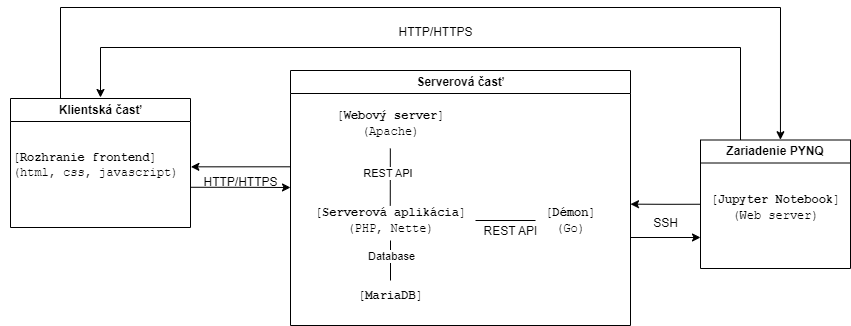

The diagram above was exported from draw.io. Its source (the exported page's mxGraphModel, read from the mxfile embedded in the PNG):
<mxGraphModel dx="2924" dy="1196" grid="1" gridSize="10" guides="1" tooltips="1" connect="1" arrows="1" fold="1" page="1" pageScale="1" pageWidth="850" pageHeight="1100" math="0" shadow="0">
  <root>
    <mxCell id="0" />
    <mxCell id="1" parent="0" />
    <mxCell id="drcdBz_oza3bC1cO6Tb5-6" style="edgeStyle=orthogonalEdgeStyle;rounded=0;orthogonalLoop=1;jettySize=auto;html=1;exitX=1.003;exitY=0.811;exitDx=0;exitDy=0;exitPerimeter=0;" parent="1" source="drcdBz_oza3bC1cO6Tb5-5" edge="1">
      <mxGeometry relative="1" as="geometry">
        <mxPoint x="170" y="540" as="sourcePoint" />
        <mxPoint x="280" y="540" as="targetPoint" />
      </mxGeometry>
    </mxCell>
    <mxCell id="drcdBz_oza3bC1cO6Tb5-2" value="Klientská časť" style="swimlane;whiteSpace=wrap;html=1;" parent="1" vertex="1">
      <mxGeometry y="451" width="180" height="129" as="geometry" />
    </mxCell>
    <mxCell id="drcdBz_oza3bC1cO6Tb5-5" value="&lt;pre dir=&quot;ltr&quot; data-ved=&quot;2ahUKEwjF_ZXd4-CFAxXGSEEAHXRWBxIQ3ewLegQIBRAT&quot; aria-label=&quot;Translated text&quot; style=&quot;text-align:left&quot; id=&quot;tw-target-text&quot; data-placeholder=&quot;Translation&quot; class=&quot;tw-data-text tw-text-large tw-ta&quot;&gt;&lt;span lang=&quot;sk&quot; class=&quot;Y2IQFc&quot;&gt;[&lt;b&gt;Rozhranie frontend&lt;/b&gt;]&lt;br&gt;(html, css, javascript)&lt;/span&gt;&lt;/pre&gt;" style="text;html=1;align=center;verticalAlign=middle;resizable=0;points=[];autosize=1;strokeColor=none;fillColor=none;" parent="drcdBz_oza3bC1cO6Tb5-2" vertex="1">
      <mxGeometry x="-10" y="32" width="190" height="70" as="geometry" />
    </mxCell>
    <mxCell id="drcdBz_oza3bC1cO6Tb5-26" style="edgeStyle=orthogonalEdgeStyle;rounded=0;orthogonalLoop=1;jettySize=auto;html=1;exitX=0;exitY=0.25;exitDx=0;exitDy=0;entryX=1.002;entryY=0.519;entryDx=0;entryDy=0;entryPerimeter=0;" parent="1" source="drcdBz_oza3bC1cO6Tb5-3" target="drcdBz_oza3bC1cO6Tb5-5" edge="1">
      <mxGeometry relative="1" as="geometry">
        <mxPoint x="200" y="520" as="targetPoint" />
        <Array as="points">
          <mxPoint x="280" y="519" />
        </Array>
      </mxGeometry>
    </mxCell>
    <mxCell id="drcdBz_oza3bC1cO6Tb5-28" style="edgeStyle=orthogonalEdgeStyle;rounded=0;orthogonalLoop=1;jettySize=auto;html=1;exitX=1;exitY=0.75;exitDx=0;exitDy=0;" parent="1" source="drcdBz_oza3bC1cO6Tb5-3" edge="1">
      <mxGeometry relative="1" as="geometry">
        <mxPoint x="690" y="590" as="targetPoint" />
        <Array as="points">
          <mxPoint x="620" y="590" />
          <mxPoint x="690" y="590" />
        </Array>
      </mxGeometry>
    </mxCell>
    <mxCell id="drcdBz_oza3bC1cO6Tb5-3" value="Serverová časť" style="swimlane;whiteSpace=wrap;html=1;" parent="1" vertex="1">
      <mxGeometry x="280" y="423" width="340" height="255" as="geometry" />
    </mxCell>
    <mxCell id="drcdBz_oza3bC1cO6Tb5-9" value="&lt;font face=&quot;monospace&quot;&gt;[&lt;b&gt;Webový server&lt;/b&gt;]&lt;/font&gt;&lt;div&gt;&lt;font face=&quot;monospace&quot;&gt;(Apache)&lt;/font&gt;&lt;/div&gt;" style="text;html=1;align=center;verticalAlign=middle;resizable=0;points=[];autosize=1;strokeColor=none;fillColor=none;" parent="drcdBz_oza3bC1cO6Tb5-3" vertex="1">
      <mxGeometry x="35" y="33" width="130" height="40" as="geometry" />
    </mxCell>
    <mxCell id="drcdBz_oza3bC1cO6Tb5-10" value="&lt;font face=&quot;monospace&quot;&gt;[&lt;b&gt;Serverová aplikácia&lt;/b&gt;]&lt;/font&gt;&lt;div&gt;&lt;font face=&quot;monospace&quot;&gt;(PHP, Nette)&lt;/font&gt;&lt;/div&gt;" style="text;html=1;align=center;verticalAlign=middle;resizable=0;points=[];autosize=1;strokeColor=none;fillColor=none;" parent="drcdBz_oza3bC1cO6Tb5-3" vertex="1">
      <mxGeometry x="15" y="130" width="170" height="40" as="geometry" />
    </mxCell>
    <mxCell id="drcdBz_oza3bC1cO6Tb5-13" value="" style="endArrow=none;html=1;rounded=0;entryX=0.503;entryY=0.996;entryDx=0;entryDy=0;entryPerimeter=0;exitX=0.502;exitY=0;exitDx=0;exitDy=0;exitPerimeter=0;" parent="drcdBz_oza3bC1cO6Tb5-3" edge="1">
      <mxGeometry width="50" height="50" relative="1" as="geometry">
        <mxPoint x="99.76000000000005" y="135.16" as="sourcePoint" />
        <mxPoint x="99.82999999999998" y="78.00000000000003" as="targetPoint" />
      </mxGeometry>
    </mxCell>
    <mxCell id="drcdBz_oza3bC1cO6Tb5-14" value="REST API&amp;nbsp;" style="edgeLabel;html=1;align=center;verticalAlign=middle;resizable=0;points=[];" parent="drcdBz_oza3bC1cO6Tb5-13" vertex="1" connectable="0">
      <mxGeometry x="0.1663" y="1" relative="1" as="geometry">
        <mxPoint as="offset" />
      </mxGeometry>
    </mxCell>
    <mxCell id="drcdBz_oza3bC1cO6Tb5-16" value="&lt;font face=&quot;monospace&quot;&gt;[&lt;b&gt;MariaDB&lt;/b&gt;]&lt;/font&gt;" style="text;html=1;align=center;verticalAlign=middle;resizable=0;points=[];autosize=1;strokeColor=none;fillColor=none;" parent="drcdBz_oza3bC1cO6Tb5-3" vertex="1">
      <mxGeometry x="55" y="210" width="90" height="30" as="geometry" />
    </mxCell>
    <mxCell id="drcdBz_oza3bC1cO6Tb5-17" value="" style="endArrow=none;html=1;rounded=0;entryX=0.5;entryY=1;entryDx=0;entryDy=0;entryPerimeter=0;" parent="drcdBz_oza3bC1cO6Tb5-3" target="drcdBz_oza3bC1cO6Tb5-10" edge="1">
      <mxGeometry width="50" height="50" relative="1" as="geometry">
        <mxPoint x="100" y="210" as="sourcePoint" />
        <mxPoint x="130" y="190" as="targetPoint" />
      </mxGeometry>
    </mxCell>
    <mxCell id="drcdBz_oza3bC1cO6Tb5-18" value="Database" style="edgeLabel;html=1;align=center;verticalAlign=middle;resizable=0;points=[];" parent="drcdBz_oza3bC1cO6Tb5-17" vertex="1" connectable="0">
      <mxGeometry x="-0.1395" y="-1" relative="1" as="geometry">
        <mxPoint x="-1" y="-8" as="offset" />
      </mxGeometry>
    </mxCell>
    <mxCell id="drcdBz_oza3bC1cO6Tb5-19" value="&lt;font face=&quot;monospace&quot;&gt;[&lt;b&gt;Démon&lt;/b&gt;]&lt;/font&gt;&lt;div&gt;&lt;font face=&quot;monospace&quot;&gt;(Go)&lt;/font&gt;&lt;/div&gt;" style="text;html=1;align=center;verticalAlign=middle;resizable=0;points=[];autosize=1;strokeColor=none;fillColor=none;" parent="drcdBz_oza3bC1cO6Tb5-3" vertex="1">
      <mxGeometry x="245" y="130" width="70" height="40" as="geometry" />
    </mxCell>
    <mxCell id="drcdBz_oza3bC1cO6Tb5-20" value="" style="endArrow=none;html=1;rounded=0;" parent="drcdBz_oza3bC1cO6Tb5-3" source="drcdBz_oza3bC1cO6Tb5-10" target="drcdBz_oza3bC1cO6Tb5-19" edge="1">
      <mxGeometry width="50" height="50" relative="1" as="geometry">
        <mxPoint x="180" y="198" as="sourcePoint" />
        <mxPoint x="230" y="148" as="targetPoint" />
      </mxGeometry>
    </mxCell>
    <mxCell id="drcdBz_oza3bC1cO6Tb5-21" value="REST API" style="text;html=1;align=center;verticalAlign=middle;resizable=0;points=[];autosize=1;strokeColor=none;fillColor=none;" parent="drcdBz_oza3bC1cO6Tb5-3" vertex="1">
      <mxGeometry x="180" y="146" width="80" height="30" as="geometry" />
    </mxCell>
    <mxCell id="drcdBz_oza3bC1cO6Tb5-27" style="edgeStyle=orthogonalEdgeStyle;rounded=0;orthogonalLoop=1;jettySize=auto;html=1;exitX=0;exitY=0.5;exitDx=0;exitDy=0;" parent="1" source="drcdBz_oza3bC1cO6Tb5-4" edge="1">
      <mxGeometry relative="1" as="geometry">
        <mxPoint x="620" y="556.6551724137931" as="targetPoint" />
      </mxGeometry>
    </mxCell>
    <mxCell id="drcdBz_oza3bC1cO6Tb5-4" value="Zariadenie PYNQ" style="swimlane;whiteSpace=wrap;html=1;" parent="1" vertex="1">
      <mxGeometry x="690" y="492.5" width="150" height="128.5" as="geometry" />
    </mxCell>
    <mxCell id="drcdBz_oza3bC1cO6Tb5-25" value="&lt;font face=&quot;monospace&quot;&gt;[&lt;b&gt;Jupyter Notebook&lt;/b&gt;]&lt;/font&gt;&lt;div&gt;&lt;font face=&quot;monospace&quot;&gt;(Web server)&lt;/font&gt;&lt;/div&gt;" style="text;html=1;align=center;verticalAlign=middle;resizable=0;points=[];autosize=1;strokeColor=none;fillColor=none;" parent="drcdBz_oza3bC1cO6Tb5-4" vertex="1">
      <mxGeometry y="47.5" width="150" height="40" as="geometry" />
    </mxCell>
    <mxCell id="drcdBz_oza3bC1cO6Tb5-8" value="HTTP/HTTPS" style="text;html=1;align=center;verticalAlign=middle;resizable=0;points=[];autosize=1;strokeColor=none;fillColor=none;" parent="1" vertex="1">
      <mxGeometry x="180" y="520" width="100" height="30" as="geometry" />
    </mxCell>
    <mxCell id="drcdBz_oza3bC1cO6Tb5-24" value="SSH" style="text;html=1;align=center;verticalAlign=middle;resizable=0;points=[];autosize=1;strokeColor=none;fillColor=none;" parent="1" vertex="1">
      <mxGeometry x="630" y="561" width="50" height="30" as="geometry" />
    </mxCell>
    <mxCell id="drcdBz_oza3bC1cO6Tb5-31" value="" style="endArrow=classic;html=1;rounded=0;" parent="1" edge="1">
      <mxGeometry width="50" height="50" relative="1" as="geometry">
        <mxPoint x="730" y="492.5" as="sourcePoint" />
        <mxPoint x="90" y="450" as="targetPoint" />
        <Array as="points">
          <mxPoint x="730" y="400" />
          <mxPoint x="90" y="400" />
        </Array>
      </mxGeometry>
    </mxCell>
    <mxCell id="drcdBz_oza3bC1cO6Tb5-32" value="" style="endArrow=classic;html=1;rounded=0;entryX=0.533;entryY=-0.002;entryDx=0;entryDy=0;entryPerimeter=0;" parent="1" target="drcdBz_oza3bC1cO6Tb5-4" edge="1">
      <mxGeometry width="50" height="50" relative="1" as="geometry">
        <mxPoint x="50" y="451" as="sourcePoint" />
        <mxPoint x="770" y="490" as="targetPoint" />
        <Array as="points">
          <mxPoint x="50" y="360" />
          <mxPoint x="770" y="360" />
        </Array>
      </mxGeometry>
    </mxCell>
    <mxCell id="drcdBz_oza3bC1cO6Tb5-33" value="HTTP/HTTPS" style="text;html=1;align=center;verticalAlign=middle;resizable=0;points=[];autosize=1;strokeColor=none;fillColor=none;" parent="1" vertex="1">
      <mxGeometry x="375" y="370" width="100" height="30" as="geometry" />
    </mxCell>
  </root>
</mxGraphModel>